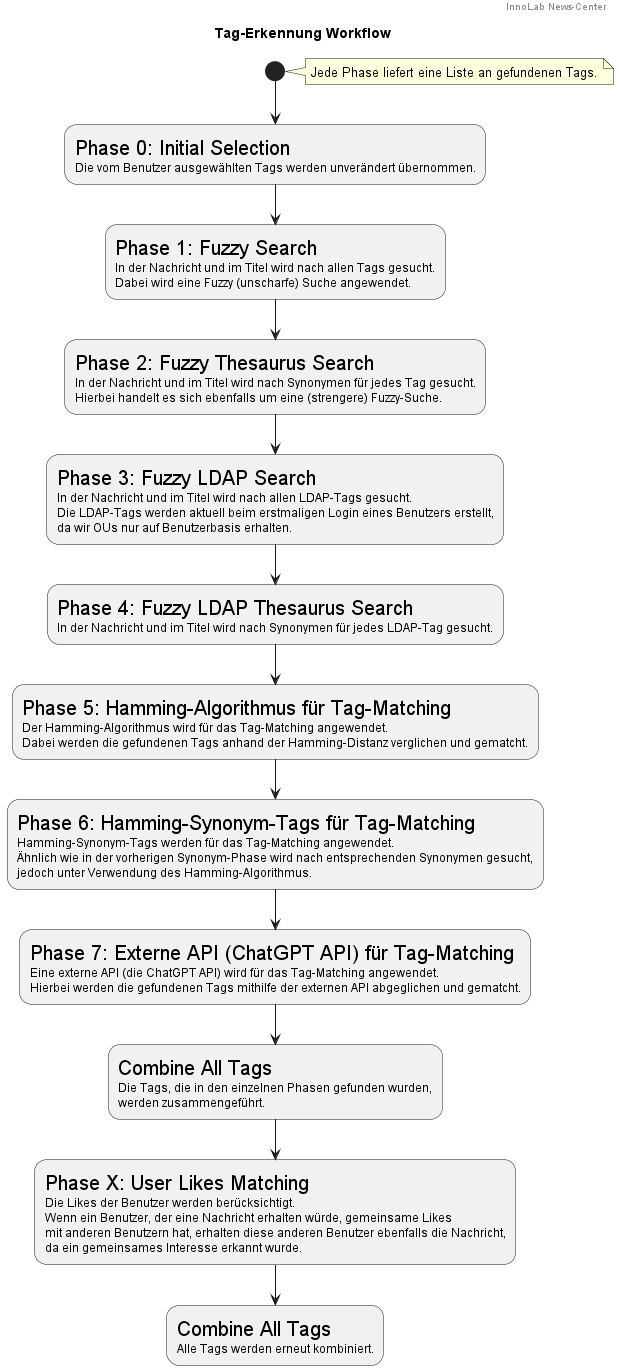

The diagram above was rendered by PlantUML. Its source (embedded in the PNG):
@startuml
!define CENTER_FOOTER center footer
!define CENTER_HEADER center header
!define CENTER_TITLE center title
!define CENTER_NOTE center note

header "InnoLab News-Center"
title  "Tag-Erkennung Workflow"
note right
Jede Phase liefert eine Liste an gefundenen Tags.
end note

(*)-down> "<size:20>Phase 0: Initial Selection</size>
Die vom Benutzer ausgewählten Tags werden unverändert übernommen." as A0

A0 --> "<size:20>Phase 1: Fuzzy Search</size>
In der Nachricht und im Titel wird nach allen Tags gesucht.
Dabei wird eine Fuzzy (unscharfe) Suche angewendet." as A1

A1 --> "<size:20>Phase 2: Fuzzy Thesaurus Search</size>
In der Nachricht und im Titel wird nach Synonymen für jedes Tag gesucht.
Hierbei handelt es sich ebenfalls um eine (strengere) Fuzzy-Suche." as A2

A2 --> "<size:20>Phase 3: Fuzzy LDAP Search</size>
In der Nachricht und im Titel wird nach allen LDAP-Tags gesucht.
Die LDAP-Tags werden aktuell beim erstmaligen Login eines Benutzers erstellt,
da wir OUs nur auf Benutzerbasis erhalten." as A3

A3 --> "<size:20>Phase 4: Fuzzy LDAP Thesaurus Search</size>
In der Nachricht und im Titel wird nach Synonymen für jedes LDAP-Tag gesucht." as A4

A4 --> "<size:20>Phase 5: Hamming-Algorithmus für Tag-Matching</size>
Der Hamming-Algorithmus wird für das Tag-Matching angewendet.
Dabei werden die gefundenen Tags anhand der Hamming-Distanz verglichen und gematcht." as A5

A5 --> "<size:20>Phase 6: Hamming-Synonym-Tags für Tag-Matching</size>
Hamming-Synonym-Tags werden für das Tag-Matching angewendet.
Ähnlich wie in der vorherigen Synonym-Phase wird nach entsprechenden Synonymen gesucht,
jedoch unter Verwendung des Hamming-Algorithmus." as A6

A6 --> "<size:20>Phase 7: Externe API (ChatGPT API) für Tag-Matching</size>
Eine externe API (die ChatGPT API) wird für das Tag-Matching angewendet.
Hierbei werden die gefundenen Tags mithilfe der externen API abgeglichen und gematcht." as A7

A7 --> "<size:20>Combine All Tags</size>
Die Tags, die in den einzelnen Phasen gefunden wurden,
werden zusammengeführt." as A8

A8 --> "<size:20>Phase X: User Likes Matching</size>
Die Likes der Benutzer werden berücksichtigt.
Wenn ein Benutzer, der eine Nachricht erhalten würde, gemeinsame Likes
mit anderen Benutzern hat, erhalten diese anderen Benutzer ebenfalls die Nachricht,
da ein gemeinsames Interesse erkannt wurde." as A9

A9 -->  "<size:20>Combine All Tags</size>
Alle Tags werden erneut kombiniert." as A10

@enduml